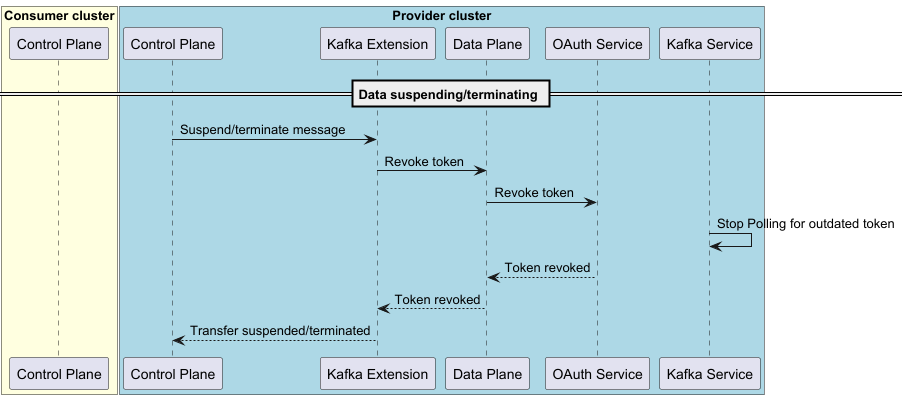

The diagram above was rendered by PlantUML. Its source (embedded in the PNG):
@startuml
/'
SPDX-License-Identifier: CC-BY-4.0
SPDX-FileCopyrightText: (c) 2025 Cofinity-X GmbH
'/
box "Consumer cluster" #LightYellow
    participant "Control Plane" as ConsumerCP
end box

box "Provider cluster" #LightBlue
    participant "Control Plane"  as ProviderCP
    participant "Kafka Extension" as ProviderKE
    participant "Data Plane"  as ProviderDP
    participant "OAuth Service" as OAuth2
    participant "Kafka Service" as Kafka
end box

== Data suspending/terminating ==
ProviderCP -> ProviderKE : Suspend/terminate message
ProviderKE -> ProviderDP : Revoke token
ProviderDP -> OAuth2 : Revoke token
Kafka -> Kafka : Stop Polling for outdated token
ProviderDP <-- OAuth2 : Token revoked
ProviderKE <-- ProviderDP : Token revoked
ProviderCP <-- ProviderKE : Transfer suspended/terminated
@enduml